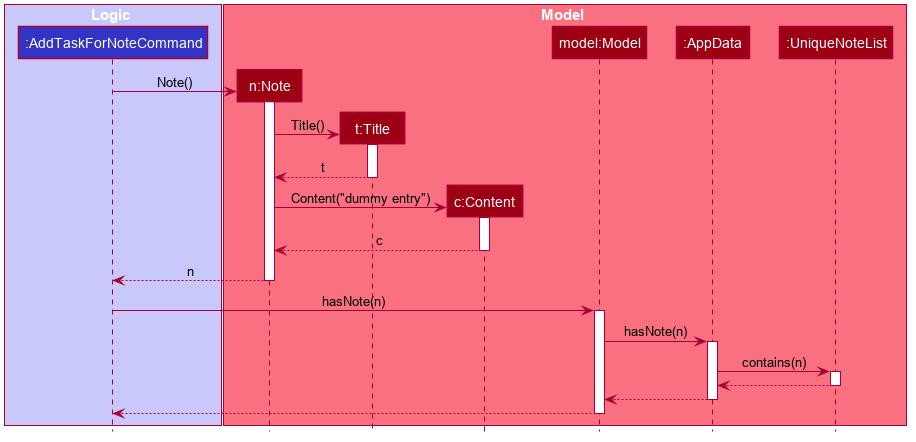

The diagram above was rendered by PlantUML. Its source (embedded in the PNG):
@startuml








skinparam BackgroundColor #FFFFFFF

skinparam Shadowing false

skinparam Class {
    FontColor #FFFFFF
    BorderThickness 1
    BorderColor #FFFFFF
    StereotypeFontColor #FFFFFF
    FontName Arial
}

skinparam Actor {
    BorderColor #000000
    Color #000000
    FontName Arial
}

skinparam Sequence {
    MessageAlign center
    BoxFontSize 15
    BoxPadding 0
    BoxFontColor #FFFFFF
    FontName Arial
}

skinparam Participant {
    FontColor #FFFFFFF
    Padding 20
}

skinparam MinClassWidth 50
skinparam ParticipantPadding 10
skinparam Shadowing false
skinparam DefaultTextAlignment center
skinparam packageStyle Rectangle

hide footbox
hide members
hide circle

box Logic #C8C8FA
participant ":AddTaskForNoteCommand" as AddTaskForNoteCommand #3333C4
end box

box Model #F97181
participant "n:Note" as Note #9D0012
participant "t:Title" as Title #9D0012
participant "c:Content" as Content #9D0012
participant "model:Model" as Model #9D0012
participant ":AppData" as AppData #9D0012
participant ":UniqueNoteList" as UniqueNoteList #9D0012
end box

create Note
AddTaskForNoteCommand -> Note : Note()
activate Note

    create Title
    Note -> Title : Title()
    activate Title
    return t
    deactivate Title
    
    create Content
    Note -> Content :Content("dummy entry")
    activate Content
    Content --> Note : c
    deactivate Content

Note --> AddTaskForNoteCommand : n
deactivate Note

AddTaskForNoteCommand -> Model : hasNote(n)
activate Model

Model -> AppData : hasNote(n)
activate AppData

AppData -> UniqueNoteList : contains(n)
activate UniqueNoteList
UniqueNoteList --> AppData
deactivate UniqueNoteList

AppData --> Model
deactivate AppData

Model --> AddTaskForNoteCommand
deactivate Model

@enduml